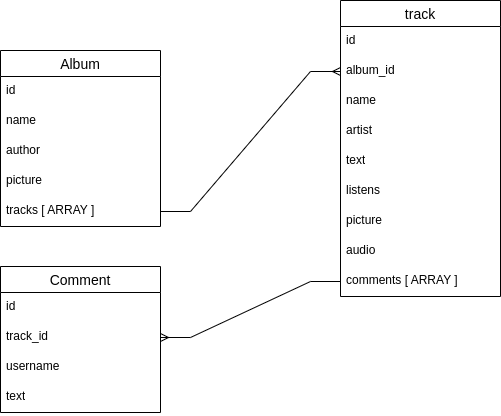

The diagram above was exported from draw.io. Its source (the exported page's mxGraphModel, read from the mxfile embedded in the PNG):
<mxGraphModel dx="931" dy="579" grid="1" gridSize="10" guides="1" tooltips="1" connect="1" arrows="1" fold="1" page="1" pageScale="1" pageWidth="850" pageHeight="1100" math="0" shadow="0">
  <root>
    <mxCell id="0" />
    <mxCell id="1" parent="0" />
    <mxCell id="ppsUdCnm-Gh3VSRDShZy-1" value="track" style="swimlane;fontStyle=0;childLayout=stackLayout;horizontal=1;startSize=26;horizontalStack=0;resizeParent=1;resizeParentMax=0;resizeLast=0;collapsible=1;marginBottom=0;align=center;fontSize=14;" vertex="1" parent="1">
      <mxGeometry x="400" y="70" width="160" height="296" as="geometry" />
    </mxCell>
    <mxCell id="ppsUdCnm-Gh3VSRDShZy-2" value="id" style="text;strokeColor=none;fillColor=none;spacingLeft=4;spacingRight=4;overflow=hidden;rotatable=0;points=[[0,0.5],[1,0.5]];portConstraint=eastwest;fontSize=12;whiteSpace=wrap;html=1;" vertex="1" parent="ppsUdCnm-Gh3VSRDShZy-1">
      <mxGeometry y="26" width="160" height="30" as="geometry" />
    </mxCell>
    <mxCell id="ppsUdCnm-Gh3VSRDShZy-33" value="album_id" style="text;strokeColor=none;fillColor=none;spacingLeft=4;spacingRight=4;overflow=hidden;rotatable=0;points=[[0,0.5],[1,0.5]];portConstraint=eastwest;fontSize=12;whiteSpace=wrap;html=1;" vertex="1" parent="ppsUdCnm-Gh3VSRDShZy-1">
      <mxGeometry y="56" width="160" height="30" as="geometry" />
    </mxCell>
    <mxCell id="ppsUdCnm-Gh3VSRDShZy-3" value="name" style="text;strokeColor=none;fillColor=none;spacingLeft=4;spacingRight=4;overflow=hidden;rotatable=0;points=[[0,0.5],[1,0.5]];portConstraint=eastwest;fontSize=12;whiteSpace=wrap;html=1;" vertex="1" parent="ppsUdCnm-Gh3VSRDShZy-1">
      <mxGeometry y="86" width="160" height="30" as="geometry" />
    </mxCell>
    <mxCell id="ppsUdCnm-Gh3VSRDShZy-4" value="artist" style="text;strokeColor=none;fillColor=none;spacingLeft=4;spacingRight=4;overflow=hidden;rotatable=0;points=[[0,0.5],[1,0.5]];portConstraint=eastwest;fontSize=12;whiteSpace=wrap;html=1;" vertex="1" parent="ppsUdCnm-Gh3VSRDShZy-1">
      <mxGeometry y="116" width="160" height="30" as="geometry" />
    </mxCell>
    <mxCell id="ppsUdCnm-Gh3VSRDShZy-13" value="text" style="text;strokeColor=none;fillColor=none;spacingLeft=4;spacingRight=4;overflow=hidden;rotatable=0;points=[[0,0.5],[1,0.5]];portConstraint=eastwest;fontSize=12;whiteSpace=wrap;html=1;" vertex="1" parent="ppsUdCnm-Gh3VSRDShZy-1">
      <mxGeometry y="146" width="160" height="30" as="geometry" />
    </mxCell>
    <mxCell id="ppsUdCnm-Gh3VSRDShZy-14" value="listens" style="text;strokeColor=none;fillColor=none;spacingLeft=4;spacingRight=4;overflow=hidden;rotatable=0;points=[[0,0.5],[1,0.5]];portConstraint=eastwest;fontSize=12;whiteSpace=wrap;html=1;" vertex="1" parent="ppsUdCnm-Gh3VSRDShZy-1">
      <mxGeometry y="176" width="160" height="30" as="geometry" />
    </mxCell>
    <mxCell id="ppsUdCnm-Gh3VSRDShZy-15" value="picture" style="text;strokeColor=none;fillColor=none;spacingLeft=4;spacingRight=4;overflow=hidden;rotatable=0;points=[[0,0.5],[1,0.5]];portConstraint=eastwest;fontSize=12;whiteSpace=wrap;html=1;" vertex="1" parent="ppsUdCnm-Gh3VSRDShZy-1">
      <mxGeometry y="206" width="160" height="30" as="geometry" />
    </mxCell>
    <mxCell id="ppsUdCnm-Gh3VSRDShZy-16" value="audio" style="text;strokeColor=none;fillColor=none;spacingLeft=4;spacingRight=4;overflow=hidden;rotatable=0;points=[[0,0.5],[1,0.5]];portConstraint=eastwest;fontSize=12;whiteSpace=wrap;html=1;" vertex="1" parent="ppsUdCnm-Gh3VSRDShZy-1">
      <mxGeometry y="236" width="160" height="30" as="geometry" />
    </mxCell>
    <mxCell id="ppsUdCnm-Gh3VSRDShZy-17" value="comments [ ARRAY ]" style="text;strokeColor=none;fillColor=none;spacingLeft=4;spacingRight=4;overflow=hidden;rotatable=0;points=[[0,0.5],[1,0.5]];portConstraint=eastwest;fontSize=12;whiteSpace=wrap;html=1;" vertex="1" parent="ppsUdCnm-Gh3VSRDShZy-1">
      <mxGeometry y="266" width="160" height="30" as="geometry" />
    </mxCell>
    <mxCell id="ppsUdCnm-Gh3VSRDShZy-5" value="Comment" style="swimlane;fontStyle=0;childLayout=stackLayout;horizontal=1;startSize=26;horizontalStack=0;resizeParent=1;resizeParentMax=0;resizeLast=0;collapsible=1;marginBottom=0;align=center;fontSize=14;" vertex="1" parent="1">
      <mxGeometry x="60" y="336" width="160" height="146" as="geometry" />
    </mxCell>
    <mxCell id="ppsUdCnm-Gh3VSRDShZy-6" value="id" style="text;strokeColor=none;fillColor=none;spacingLeft=4;spacingRight=4;overflow=hidden;rotatable=0;points=[[0,0.5],[1,0.5]];portConstraint=eastwest;fontSize=12;whiteSpace=wrap;html=1;" vertex="1" parent="ppsUdCnm-Gh3VSRDShZy-5">
      <mxGeometry y="26" width="160" height="30" as="geometry" />
    </mxCell>
    <mxCell id="ppsUdCnm-Gh3VSRDShZy-7" value="track_id" style="text;strokeColor=none;fillColor=none;spacingLeft=4;spacingRight=4;overflow=hidden;rotatable=0;points=[[0,0.5],[1,0.5]];portConstraint=eastwest;fontSize=12;whiteSpace=wrap;html=1;" vertex="1" parent="ppsUdCnm-Gh3VSRDShZy-5">
      <mxGeometry y="56" width="160" height="30" as="geometry" />
    </mxCell>
    <mxCell id="ppsUdCnm-Gh3VSRDShZy-8" value="username" style="text;strokeColor=none;fillColor=none;spacingLeft=4;spacingRight=4;overflow=hidden;rotatable=0;points=[[0,0.5],[1,0.5]];portConstraint=eastwest;fontSize=12;whiteSpace=wrap;html=1;" vertex="1" parent="ppsUdCnm-Gh3VSRDShZy-5">
      <mxGeometry y="86" width="160" height="30" as="geometry" />
    </mxCell>
    <mxCell id="ppsUdCnm-Gh3VSRDShZy-20" value="text" style="text;strokeColor=none;fillColor=none;spacingLeft=4;spacingRight=4;overflow=hidden;rotatable=0;points=[[0,0.5],[1,0.5]];portConstraint=eastwest;fontSize=12;whiteSpace=wrap;html=1;" vertex="1" parent="ppsUdCnm-Gh3VSRDShZy-5">
      <mxGeometry y="116" width="160" height="30" as="geometry" />
    </mxCell>
    <mxCell id="ppsUdCnm-Gh3VSRDShZy-9" value="Album" style="swimlane;fontStyle=0;childLayout=stackLayout;horizontal=1;startSize=26;horizontalStack=0;resizeParent=1;resizeParentMax=0;resizeLast=0;collapsible=1;marginBottom=0;align=center;fontSize=14;" vertex="1" parent="1">
      <mxGeometry x="60" y="120" width="160" height="176" as="geometry" />
    </mxCell>
    <mxCell id="ppsUdCnm-Gh3VSRDShZy-10" value="id" style="text;strokeColor=none;fillColor=none;spacingLeft=4;spacingRight=4;overflow=hidden;rotatable=0;points=[[0,0.5],[1,0.5]];portConstraint=eastwest;fontSize=12;whiteSpace=wrap;html=1;" vertex="1" parent="ppsUdCnm-Gh3VSRDShZy-9">
      <mxGeometry y="26" width="160" height="30" as="geometry" />
    </mxCell>
    <mxCell id="ppsUdCnm-Gh3VSRDShZy-11" value="name" style="text;strokeColor=none;fillColor=none;spacingLeft=4;spacingRight=4;overflow=hidden;rotatable=0;points=[[0,0.5],[1,0.5]];portConstraint=eastwest;fontSize=12;whiteSpace=wrap;html=1;" vertex="1" parent="ppsUdCnm-Gh3VSRDShZy-9">
      <mxGeometry y="56" width="160" height="30" as="geometry" />
    </mxCell>
    <mxCell id="ppsUdCnm-Gh3VSRDShZy-12" value="author" style="text;strokeColor=none;fillColor=none;spacingLeft=4;spacingRight=4;overflow=hidden;rotatable=0;points=[[0,0.5],[1,0.5]];portConstraint=eastwest;fontSize=12;whiteSpace=wrap;html=1;" vertex="1" parent="ppsUdCnm-Gh3VSRDShZy-9">
      <mxGeometry y="86" width="160" height="30" as="geometry" />
    </mxCell>
    <mxCell id="ppsUdCnm-Gh3VSRDShZy-18" value="picture" style="text;strokeColor=none;fillColor=none;spacingLeft=4;spacingRight=4;overflow=hidden;rotatable=0;points=[[0,0.5],[1,0.5]];portConstraint=eastwest;fontSize=12;whiteSpace=wrap;html=1;" vertex="1" parent="ppsUdCnm-Gh3VSRDShZy-9">
      <mxGeometry y="116" width="160" height="30" as="geometry" />
    </mxCell>
    <mxCell id="ppsUdCnm-Gh3VSRDShZy-19" value="tracks [ ARRAY ]" style="text;strokeColor=none;fillColor=none;spacingLeft=4;spacingRight=4;overflow=hidden;rotatable=0;points=[[0,0.5],[1,0.5]];portConstraint=eastwest;fontSize=12;whiteSpace=wrap;html=1;" vertex="1" parent="ppsUdCnm-Gh3VSRDShZy-9">
      <mxGeometry y="146" width="160" height="30" as="geometry" />
    </mxCell>
    <mxCell id="ppsUdCnm-Gh3VSRDShZy-26" value="" style="edgeStyle=entityRelationEdgeStyle;fontSize=12;html=1;endArrow=ERmany;rounded=0;exitX=1;exitY=0.5;exitDx=0;exitDy=0;entryX=0;entryY=0.5;entryDx=0;entryDy=0;" edge="1" parent="1" source="ppsUdCnm-Gh3VSRDShZy-19" target="ppsUdCnm-Gh3VSRDShZy-33">
      <mxGeometry width="100" height="100" relative="1" as="geometry">
        <mxPoint x="300" y="296" as="sourcePoint" />
        <mxPoint x="400" y="196" as="targetPoint" />
      </mxGeometry>
    </mxCell>
    <mxCell id="ppsUdCnm-Gh3VSRDShZy-27" value="" style="edgeStyle=entityRelationEdgeStyle;fontSize=12;html=1;endArrow=ERmany;rounded=0;exitX=0;exitY=0.5;exitDx=0;exitDy=0;entryX=1;entryY=0.5;entryDx=0;entryDy=0;" edge="1" parent="1" source="ppsUdCnm-Gh3VSRDShZy-17" target="ppsUdCnm-Gh3VSRDShZy-7">
      <mxGeometry width="100" height="100" relative="1" as="geometry">
        <mxPoint x="320" y="428" as="sourcePoint" />
        <mxPoint x="290" y="400" as="targetPoint" />
      </mxGeometry>
    </mxCell>
  </root>
</mxGraphModel>